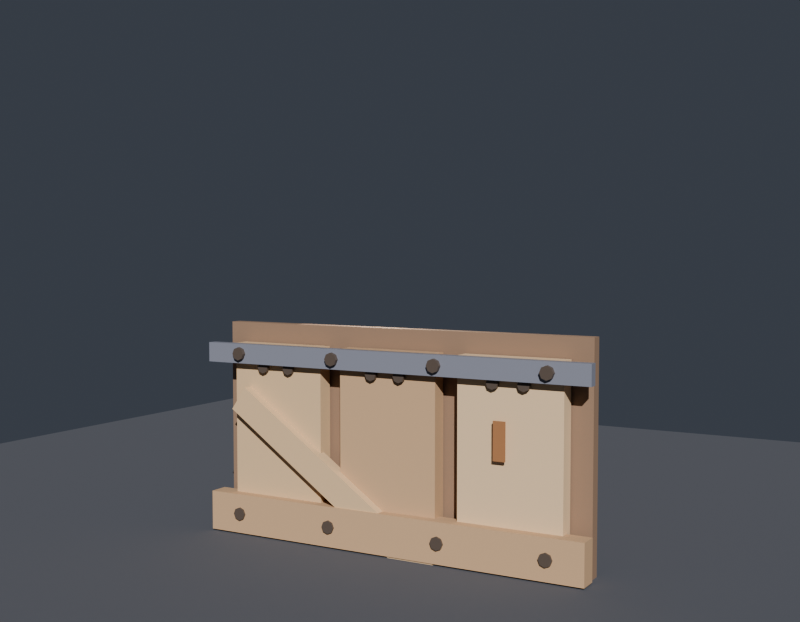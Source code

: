 # Source: reinf-wall.blend  (saved by Blender 5.1.30; exported with 4.5.12 LTS)
import bpy
from mathutils import Matrix  # noqa: F401  (used for matrix-valued properties, if any)

bpy.ops.wm.read_factory_settings(use_empty=True)
scene = bpy.context.scene
scene.name = 'Scene'

# ---- collections
col_collection = bpy.data.collections.new('Collection'); scene.collection.children.link(col_collection)

# ---- materials (node trees are filled in below, after node groups)
mat_floor = bpy.data.materials.new('Floor')
mat_wallbacking = bpy.data.materials.new('WallBacking')
mat_planka = bpy.data.materials.new('PlankA')
mat_nailhead = bpy.data.materials.new('NailHead')
mat_plankb = bpy.data.materials.new('PlankB')
mat_plankc = bpy.data.materials.new('PlankC')
mat_metal = bpy.data.materials.new('Metal')
mat_clawmark = bpy.data.materials.new('ClawMark')
mat_rust = bpy.data.materials.new('Rust')

# ---- material node trees
mat_floor.use_nodes = True; mat_floor.node_tree.nodes.clear()
_N = mat_floor.node_tree.nodes; _L = mat_floor.node_tree.links
n0 = _N.new('ShaderNodeBsdfPrincipled'); n0.name = 'Principled BSDF'; n0.location = (-200, 100)
n0.inputs[0].default_value = (0.12, 0.12, 0.13, 1.0)
n0.inputs[2].default_value = 0.95
n1 = _N.new('ShaderNodeOutputMaterial'); n1.name = 'Material Output'; n1.location = (200, 100)
_L.new(n0.outputs[0], n1.inputs[0])
n1.is_active_output = True
mat_wallbacking.use_nodes = True; mat_wallbacking.node_tree.nodes.clear()
_N = mat_wallbacking.node_tree.nodes; _L = mat_wallbacking.node_tree.links
n0 = _N.new('ShaderNodeBsdfPrincipled'); n0.name = 'Principled BSDF'; n0.location = (-200, 100)
n0.inputs[0].default_value = (0.31, 0.2, 0.13, 1.0)
n0.inputs[2].default_value = 0.85
n1 = _N.new('ShaderNodeOutputMaterial'); n1.name = 'Material Output'; n1.location = (200, 100)
_L.new(n0.outputs[0], n1.inputs[0])
n1.is_active_output = True
mat_planka.use_nodes = True; mat_planka.node_tree.nodes.clear()
_N = mat_planka.node_tree.nodes; _L = mat_planka.node_tree.links
n0 = _N.new('ShaderNodeBsdfPrincipled'); n0.name = 'Principled BSDF'; n0.location = (-200, 100)
n0.inputs[0].default_value = (0.66, 0.46, 0.27, 1.0)
n0.inputs[2].default_value = 0.85
n1 = _N.new('ShaderNodeOutputMaterial'); n1.name = 'Material Output'; n1.location = (200, 100)
_L.new(n0.outputs[0], n1.inputs[0])
n1.is_active_output = True
mat_nailhead.use_nodes = True; mat_nailhead.node_tree.nodes.clear()
_N = mat_nailhead.node_tree.nodes; _L = mat_nailhead.node_tree.links
n0 = _N.new('ShaderNodeBsdfPrincipled'); n0.name = 'Principled BSDF'; n0.location = (-200, 100)
n0.inputs[0].default_value = (0.12, 0.09, 0.07, 1.0)
n0.inputs[2].default_value = 0.45
n1 = _N.new('ShaderNodeOutputMaterial'); n1.name = 'Material Output'; n1.location = (200, 100)
_L.new(n0.outputs[0], n1.inputs[0])
n1.is_active_output = True
mat_plankb.use_nodes = True; mat_plankb.node_tree.nodes.clear()
_N = mat_plankb.node_tree.nodes; _L = mat_plankb.node_tree.links
n0 = _N.new('ShaderNodeBsdfPrincipled'); n0.name = 'Principled BSDF'; n0.location = (-200, 100)
n0.inputs[0].default_value = (0.55, 0.36, 0.21, 1.0)
n0.inputs[2].default_value = 0.85
n1 = _N.new('ShaderNodeOutputMaterial'); n1.name = 'Material Output'; n1.location = (200, 100)
_L.new(n0.outputs[0], n1.inputs[0])
n1.is_active_output = True
mat_plankc.use_nodes = True; mat_plankc.node_tree.nodes.clear()
_N = mat_plankc.node_tree.nodes; _L = mat_plankc.node_tree.links
n0 = _N.new('ShaderNodeBsdfPrincipled'); n0.name = 'Principled BSDF'; n0.location = (-200, 100)
n0.inputs[0].default_value = (0.72, 0.52, 0.32, 1.0)
n0.inputs[2].default_value = 0.85
n1 = _N.new('ShaderNodeOutputMaterial'); n1.name = 'Material Output'; n1.location = (200, 100)
_L.new(n0.outputs[0], n1.inputs[0])
n1.is_active_output = True
mat_metal.use_nodes = True; mat_metal.node_tree.nodes.clear()
_N = mat_metal.node_tree.nodes; _L = mat_metal.node_tree.links
n0 = _N.new('ShaderNodeBsdfPrincipled'); n0.name = 'Principled BSDF'; n0.location = (-200, 100)
n0.inputs[0].default_value = (0.24, 0.24, 0.27, 1.0)
n0.inputs[2].default_value = 0.55
n1 = _N.new('ShaderNodeOutputMaterial'); n1.name = 'Material Output'; n1.location = (200, 100)
_L.new(n0.outputs[0], n1.inputs[0])
n1.is_active_output = True
mat_clawmark.use_nodes = True; mat_clawmark.node_tree.nodes.clear()
_N = mat_clawmark.node_tree.nodes; _L = mat_clawmark.node_tree.links
n0 = _N.new('ShaderNodeBsdfPrincipled'); n0.name = 'Principled BSDF'; n0.location = (-200, 100)
n0.inputs[0].default_value = (0.16, 0.08, 0.05, 1.0)
n0.inputs[2].default_value = 0.95
n1 = _N.new('ShaderNodeOutputMaterial'); n1.name = 'Material Output'; n1.location = (200, 100)
_L.new(n0.outputs[0], n1.inputs[0])
n1.is_active_output = True
mat_rust.use_nodes = True; mat_rust.node_tree.nodes.clear()
_N = mat_rust.node_tree.nodes; _L = mat_rust.node_tree.links
n0 = _N.new('ShaderNodeBsdfPrincipled'); n0.name = 'Principled BSDF'; n0.location = (-200, 100)
n0.inputs[0].default_value = (0.38, 0.18, 0.08, 1.0)
n0.inputs[2].default_value = 0.95
n1 = _N.new('ShaderNodeOutputMaterial'); n1.name = 'Material Output'; n1.location = (200, 100)
_L.new(n0.outputs[0], n1.inputs[0])
n1.is_active_output = True

# ---- world
world_world = bpy.data.worlds.new('World'); scene.world = world_world
world_world.use_nodes = True; world_world.node_tree.nodes.clear()
_N = world_world.node_tree.nodes; _L = world_world.node_tree.links
n0 = _N.new('ShaderNodeOutputWorld'); n0.name = 'World Output'; n0.location = (200, 100)
n1 = _N.new('ShaderNodeBackground'); n1.name = 'Background'; n1.location = (-200, 100)
n1.inputs[0].default_value = (0.07, 0.08, 0.1, 1.0)
n1.inputs[1].default_value = 0.8
_L.new(n1.outputs[0], n0.inputs[0])
n0.is_active_output = True
world_world.color = (0.05088, 0.05088, 0.05088)
world_world.sun_shadow_jitter_overblur = 0.0

# ---- cameras
cam_camera_002 = bpy.data.cameras.new('Camera.002')

# ---- lights
light_sun_001 = bpy.data.lights.new('Sun.001', 'SUN')
light_sun_001.color = (0.92, 0.95, 1.0)
light_sun_001.energy = 4.0
light_spot = bpy.data.lights.new('Spot', 'SPOT')
light_spot.color = (1.0, 0.75, 0.55)
light_spot.energy = 800.0
light_spot.spot_size = 1.047

# ---- meshes
me_plane = bpy.data.meshes.new('Plane')
me_plane.from_pydata([(-10.0, -10.0, 0.0), (10.0, -10.0, 0.0), (-10.0, 10.0, 0.0), (10.0, 10.0, 0.0)], [], [(0, 1, 3, 2)])
_uv = me_plane.uv_layers.new(name='UVMap')
_uv.uv.foreach_set('vector', [0.0, 0.0, 1.0, 0.0, 1.0, 1.0, 0.0, 1.0])
me_plane.materials.append(mat_floor)
me_plane.update()
me_cube_309 = bpy.data.meshes.new('Cube.309')
me_cube_309.from_pydata([(-0.5, -0.5, -0.5), (-0.5, -0.5, 0.5), (-0.5, 0.5, -0.5), (-0.5, 0.5, 0.5), (0.5, -0.5, -0.5), (0.5, -0.5, 0.5), (0.5, 0.5, -0.5), (0.5, 0.5, 0.5), (-0.4495, -2.127, -0.5), (-0.4495, -2.127, 0.4538), (-0.4492, -0.7386, -0.5), (-0.4492, -0.7386, 0.4538), (-0.1883, -2.194, -0.5), (-0.1883, -2.194, 0.4538), (-0.188, -0.8055, -0.5), (-0.188, -0.8055, 0.4538), (-0.3573, -2.216, -0.3862), (-0.3573, -2.55, -0.3862), (-0.3466, -2.216, -0.3902), (-0.3466, -2.55, -0.3902), (-0.3423, -2.216, -0.4), (-0.3423, -2.55, -0.4), (-0.3466, -2.216, -0.4098), (-0.3466, -2.55, -0.4098), (-0.3573, -2.216, -0.4138), (-0.3573, -2.55, -0.4138), (-0.3679, -2.216, -0.4098), (-0.3679, -2.55, -0.4098), (-0.3723, -2.216, -0.4), (-0.3723, -2.55, -0.4), (-0.3679, -2.216, -0.3902), (-0.3679, -2.55, -0.3902), (-0.3573, -2.216, 0.01385), (-0.3573, -2.55, 0.01385), (-0.3466, -2.216, 0.009791), (-0.3466, -2.55, 0.009791), (-0.3423, -2.216, 2.017e-10), (-0.3423, -2.55, -2.017e-10), (-0.3466, -2.216, -0.009791), (-0.3466, -2.55, -0.009791), (-0.3573, -2.216, -0.01385), (-0.3573, -2.55, -0.01385), (-0.3679, -2.216, -0.009791), (-0.3679, -2.55, -0.009791), (-0.3723, -2.216, 2.017e-10), (-0.3723, -2.55, -2.017e-10), (-0.3679, -2.216, 0.009791), (-0.3679, -2.55, 0.009791), (-0.3573, -2.216, 0.4138), (-0.3573, -2.55, 0.4138), (-0.3466, -2.216, 0.4098), (-0.3466, -2.55, 0.4098), (-0.3423, -2.216, 0.4), (-0.3423, -2.55, 0.4), (-0.3466, -2.216, 0.3902), (-0.3466, -2.55, 0.3902), (-0.3573, -2.216, 0.3862), (-0.3573, -2.55, 0.3862), (-0.3679, -2.216, 0.3902), (-0.3679, -2.55, 0.3902), (-0.3723, -2.216, 0.4), (-0.3723, -2.55, 0.4), (-0.3679, -2.216, 0.4098), (-0.3679, -2.55, 0.4098), (-0.2803, -2.216, -0.3862), (-0.2803, -2.55, -0.3862), (-0.2696, -2.216, -0.3902), (-0.2696, -2.55, -0.3902), (-0.2653, -2.216, -0.4), (-0.2653, -2.55, -0.4), (-0.2696, -2.216, -0.4098), (-0.2696, -2.55, -0.4098), (-0.2803, -2.216, -0.4138), (-0.2803, -2.55, -0.4138), (-0.2909, -2.216, -0.4098), (-0.2909, -2.55, -0.4098), (-0.2952, -2.216, -0.4), (-0.2952, -2.55, -0.4), (-0.2909, -2.216, -0.3902), (-0.2909, -2.55, -0.3902), (-0.2803, -2.216, 0.01385), (-0.2803, -2.55, 0.01385), (-0.2696, -2.216, 0.009791), (-0.2696, -2.55, 0.009791), (-0.2653, -2.216, 2.017e-10), (-0.2653, -2.55, -2.017e-10), (-0.2696, -2.216, -0.009791), (-0.2696, -2.55, -0.009791), (-0.2803, -2.216, -0.01385), (-0.2803, -2.55, -0.01385), (-0.2909, -2.216, -0.009791), (-0.2909, -2.55, -0.009791), (-0.2952, -2.216, 2.017e-10), (-0.2952, -2.55, -2.017e-10), (-0.2909, -2.216, 0.009791), (-0.2909, -2.55, 0.009791), (-0.2803, -2.216, 0.4138), (-0.2803, -2.55, 0.4138), (-0.2696, -2.216, 0.4098), (-0.2696, -2.55, 0.4098), (-0.2653, -2.216, 0.4), (-0.2653, -2.55, 0.4), (-0.2696, -2.216, 0.3902), (-0.2696, -2.55, 0.3902), (-0.2803, -2.216, 0.3862), (-0.2803, -2.55, 0.3862), (-0.2909, -2.216, 0.3902), (-0.2909, -2.55, 0.3902), (-0.2952, -2.216, 0.4), (-0.2952, -2.55, 0.4), (-0.2909, -2.216, 0.4098), (-0.2909, -2.55, 0.4098), (-0.1305, -2.207, -0.5), (-0.1305, -2.207, 0.4538), (-0.1308, -0.8181, -0.5), (-0.1308, -0.8181, 0.4538), (0.1308, -2.15, -0.5), (0.1308, -2.15, 0.4538), (0.1305, -0.7608, -0.5), (0.1305, -0.7608, 0.4538), (-0.0385, -2.234, -0.3862), (-0.0385, -2.567, -0.3862), (-0.02789, -2.234, -0.3902), (-0.02789, -2.567, -0.3902), (-0.0235, -2.234, -0.4), (-0.0235, -2.567, -0.4), (-0.02789, -2.234, -0.4098), (-0.02789, -2.567, -0.4098), (-0.0385, -2.234, -0.4138), (-0.0385, -2.567, -0.4138), (-0.04911, -2.234, -0.4098), (-0.04911, -2.567, -0.4098), (-0.0535, -2.234, -0.4), (-0.0535, -2.567, -0.4), (-0.04911, -2.234, -0.3902), (-0.04911, -2.567, -0.3902), (-0.0385, -2.234, 0.01385), (-0.0385, -2.567, 0.01385), (-0.02789, -2.234, 0.009791), (-0.02789, -2.567, 0.009791), (-0.0235, -2.234, 2.017e-10), (-0.0235, -2.567, -2.017e-10), (-0.02789, -2.234, -0.009791), (-0.02789, -2.567, -0.009791), (-0.0385, -2.234, -0.01385), (-0.0385, -2.567, -0.01385), (-0.04911, -2.234, -0.009791), (-0.04911, -2.567, -0.009791), (-0.0535, -2.234, 2.017e-10), (-0.0535, -2.567, -2.017e-10), (-0.04911, -2.234, 0.009791), (-0.04911, -2.567, 0.009791), (-0.0385, -2.234, 0.4138), (-0.0385, -2.567, 0.4138), (-0.02789, -2.234, 0.4098), (-0.02789, -2.567, 0.4098), (-0.0235, -2.234, 0.4), (-0.0235, -2.567, 0.4), (-0.02789, -2.234, 0.3902), (-0.02789, -2.567, 0.3902), (-0.0385, -2.234, 0.3862), (-0.0385, -2.567, 0.3862), (-0.04911, -2.234, 0.3902), (-0.04911, -2.567, 0.3902), (-0.0535, -2.234, 0.4), (-0.0535, -2.567, 0.4), (-0.04911, -2.234, 0.4098), (-0.04911, -2.567, 0.4098), (0.0385, -2.234, -0.3862), (0.0385, -2.567, -0.3862), (0.04911, -2.234, -0.3902), (0.04911, -2.567, -0.3902), (0.0535, -2.234, -0.4), (0.0535, -2.567, -0.4), (0.04911, -2.234, -0.4098), (0.04911, -2.567, -0.4098), (0.0385, -2.234, -0.4138), (0.0385, -2.567, -0.4138), (0.02789, -2.234, -0.4098), (0.02789, -2.567, -0.4098), (0.0235, -2.234, -0.4), (0.0235, -2.567, -0.4), (0.02789, -2.234, -0.3902), (0.02789, -2.567, -0.3902), (0.0385, -2.234, 0.01385), (0.0385, -2.567, 0.01385), (0.04911, -2.234, 0.009791), (0.04911, -2.567, 0.009791), (0.0535, -2.234, 2.017e-10), (0.0535, -2.567, -2.017e-10), (0.04911, -2.234, -0.009791), (0.04911, -2.567, -0.009791), (0.0385, -2.234, -0.01385), (0.0385, -2.567, -0.01385), (0.02789, -2.234, -0.009791), (0.02789, -2.567, -0.009791), (0.0235, -2.234, 2.017e-10), (0.0235, -2.567, -2.017e-10), (0.02789, -2.234, 0.009791), (0.02789, -2.567, 0.009791), (0.0385, -2.234, 0.4138), (0.0385, -2.567, 0.4138), (0.04911, -2.234, 0.4098), (0.04911, -2.567, 0.4098), (0.0535, -2.234, 0.4), (0.0535, -2.567, 0.4), (0.04911, -2.234, 0.3902), (0.04911, -2.567, 0.3902), (0.0385, -2.234, 0.3862), (0.0385, -2.567, 0.3862), (0.02789, -2.234, 0.3902), (0.02789, -2.567, 0.3902), (0.0235, -2.234, 0.4), (0.0235, -2.567, 0.4), (0.02789, -2.234, 0.4098), (0.02789, -2.567, 0.4098), (0.1882, -2.12, -0.5), (0.1882, -2.12, 0.4538), (0.1881, -0.7311, -0.5), (0.1881, -0.7311, 0.4538), (0.4494, -2.106, -0.5), (0.4494, -2.106, 0.4538), (0.4493, -0.7175, -0.5), (0.4493, -0.7175, 0.4538), (0.2803, -2.169, -0.3862), (0.2803, -2.502, -0.3862), (0.2909, -2.169, -0.3902), (0.2909, -2.502, -0.3902), (0.2952, -2.169, -0.4), (0.2952, -2.502, -0.4), (0.2909, -2.169, -0.4098), (0.2909, -2.502, -0.4098), (0.2803, -2.169, -0.4138), (0.2803, -2.502, -0.4138), (0.2696, -2.169, -0.4098), (0.2696, -2.502, -0.4098), (0.2653, -2.169, -0.4), (0.2653, -2.502, -0.4), (0.2696, -2.169, -0.3902), (0.2696, -2.502, -0.3902), (0.2803, -2.169, 0.01385), (0.2803, -2.502, 0.01385), (0.2909, -2.169, 0.009791), (0.2909, -2.502, 0.009791), (0.2952, -2.169, 2.017e-10), (0.2952, -2.502, -2.017e-10), (0.2909, -2.169, -0.009791), (0.2909, -2.502, -0.009791), (0.2803, -2.169, -0.01385), (0.2803, -2.502, -0.01385), (0.2696, -2.169, -0.009791), (0.2696, -2.502, -0.009791), (0.2653, -2.169, 2.017e-10), (0.2653, -2.502, -2.017e-10), (0.2696, -2.169, 0.009791), (0.2696, -2.502, 0.009791), (0.2803, -2.169, 0.4138), (0.2803, -2.502, 0.4138), (0.2909, -2.169, 0.4098), (0.2909, -2.502, 0.4098), (0.2952, -2.169, 0.4), (0.2952, -2.502, 0.4), (0.2909, -2.169, 0.3902), (0.2909, -2.502, 0.3902), (0.2803, -2.169, 0.3862), (0.2803, -2.502, 0.3862), (0.2696, -2.169, 0.3902), (0.2696, -2.502, 0.3902), (0.2653, -2.169, 0.4), (0.2653, -2.502, 0.4), (0.2696, -2.169, 0.4098), (0.2696, -2.502, 0.4098), (0.3573, -2.169, -0.3862), (0.3573, -2.502, -0.3862), (0.3679, -2.169, -0.3902), (0.3679, -2.502, -0.3902), (0.3723, -2.169, -0.4), (0.3723, -2.502, -0.4), (0.3679, -2.169, -0.4098), (0.3679, -2.502, -0.4098), (0.3573, -2.169, -0.4138), (0.3573, -2.502, -0.4138), (0.3466, -2.169, -0.4098), (0.3466, -2.502, -0.4098), (0.3423, -2.169, -0.4), (0.3423, -2.502, -0.4), (0.3466, -2.169, -0.3902), (0.3466, -2.502, -0.3902), (0.3573, -2.169, 0.01385), (0.3573, -2.502, 0.01385), (0.3679, -2.169, 0.009791), (0.3679, -2.502, 0.009791), (0.3723, -2.169, 2.017e-10), (0.3723, -2.502, -2.017e-10), (0.3679, -2.169, -0.009791), (0.3679, -2.502, -0.009791), (0.3573, -2.169, -0.01385), (0.3573, -2.502, -0.01385), (0.3466, -2.169, -0.009791), (0.3466, -2.502, -0.009791), (0.3423, -2.169, 2.017e-10), (0.3423, -2.502, -2.017e-10), (0.3466, -2.169, 0.009791), (0.3466, -2.502, 0.009791), (0.3573, -2.169, 0.4138), (0.3573, -2.502, 0.4138), (0.3679, -2.169, 0.4098), (0.3679, -2.502, 0.4098), (0.3723, -2.169, 0.4), (0.3723, -2.502, 0.4), (0.3679, -2.169, 0.3902), (0.3679, -2.502, 0.3902), (0.3573, -2.169, 0.3862), (0.3573, -2.502, 0.3862), (0.3466, -2.169, 0.3902), (0.3466, -2.502, 0.3902), (0.3423, -2.169, 0.4), (0.3423, -2.502, 0.4), (0.3466, -2.169, 0.4098), (0.3466, -2.502, 0.4098), (-0.51, -3.056, 0.003846), (-0.51, -3.056, 0.09615), (-0.51, -1.389, 0.003846), (-0.51, -1.389, 0.09615), (0.51, -3.056, 0.003846), (0.51, -3.056, 0.09615), (0.51, -1.389, 0.003846), (0.51, -1.389, 0.09615), (-0.42, -2.889, 0.06538), (-0.42, -3.222, 0.06538), (-0.4082, -2.889, 0.06088), (-0.4082, -3.222, 0.06088), (-0.4033, -2.889, 0.05), (-0.4033, -3.222, 0.05), (-0.4082, -2.889, 0.03912), (-0.4082, -3.222, 0.03912), (-0.42, -2.889, 0.03462), (-0.42, -3.222, 0.03462), (-0.4318, -2.889, 0.03912), (-0.4318, -3.222, 0.03912), (-0.4367, -2.889, 0.05), (-0.4367, -3.222, 0.05), (-0.4318, -2.889, 0.06088), (-0.4318, -3.222, 0.06088), (-0.15, -2.889, 0.06538), (-0.15, -3.222, 0.06538), (-0.1382, -2.889, 0.06088), (-0.1382, -3.222, 0.06088), (-0.1333, -2.889, 0.05), (-0.1333, -3.222, 0.05), (-0.1382, -2.889, 0.03912), (-0.1382, -3.222, 0.03912), (-0.15, -2.889, 0.03462), (-0.15, -3.222, 0.03462), (-0.1618, -2.889, 0.03912), (-0.1618, -3.222, 0.03912), (-0.1667, -2.889, 0.05), (-0.1667, -3.222, 0.05), (-0.1618, -2.889, 0.06088), (-0.1618, -3.222, 0.06088), (0.15, -2.889, 0.06538), (0.15, -3.222, 0.06538), (0.1618, -2.889, 0.06088), (0.1618, -3.222, 0.06088), (0.1667, -2.889, 0.05), (0.1667, -3.222, 0.05), (0.1618, -2.889, 0.03912), (0.1618, -3.222, 0.03912), (0.15, -2.889, 0.03462), (0.15, -3.222, 0.03462), (0.1382, -2.889, 0.03912), (0.1382, -3.222, 0.03912), (0.1333, -2.889, 0.05), (0.1333, -3.222, 0.05), (0.1382, -2.889, 0.06088), (0.1382, -3.222, 0.06088), (0.42, -2.889, 0.06538), (0.42, -3.222, 0.06538), (0.4318, -2.889, 0.06088), (0.4318, -3.222, 0.06088), (0.4367, -2.889, 0.05), (0.4367, -3.222, 0.05), (0.4318, -2.889, 0.03912), (0.4318, -3.222, 0.03912), (0.42, -2.889, 0.03462), (0.42, -3.222, 0.03462), (0.4082, -2.889, 0.03912), (0.4082, -3.222, 0.03912), (0.4033, -2.889, 0.05), (0.4033, -3.222, 0.05), (0.4082, -2.889, 0.06088), (0.4082, -3.222, 0.06088), (-0.4451, -2.944, 0.2985), (-0.4049, -2.944, 0.3515), (-0.4451, -1.722, 0.2985), (-0.4049, -1.722, 0.3515), (0.4049, -2.944, -0.2515), (0.4451, -2.944, -0.1985), (0.4049, -1.722, -0.2515), (0.4451, -1.722, -0.1985), (-0.52, -2.889, -0.4538), (-0.52, -2.889, -0.4077), (-0.52, -2.111, -0.4538), (-0.52, -2.111, -0.4077), (0.52, -2.889, -0.4538), (0.52, -2.889, -0.4077), (0.52, -2.111, -0.4538), (0.52, -2.111, -0.4077), (-0.42, -2.889, -0.4154), (-0.42, -3.222, -0.4154), (-0.4082, -2.889, -0.4199), (-0.4082, -3.222, -0.4199), (-0.4033, -2.889, -0.4308), (-0.4033, -3.222, -0.4308), (-0.4082, -2.889, -0.4416), (-0.4082, -3.222, -0.4416), (-0.42, -2.889, -0.4462), (-0.42, -3.222, -0.4462), (-0.4318, -2.889, -0.4416), (-0.4318, -3.222, -0.4416), (-0.4367, -2.889, -0.4308), (-0.4367, -3.222, -0.4308), (-0.4318, -2.889, -0.4199), (-0.4318, -3.222, -0.4199), (-0.14, -2.889, -0.4154), (-0.14, -3.222, -0.4154), (-0.1282, -2.889, -0.4199), (-0.1282, -3.222, -0.4199), (-0.1233, -2.889, -0.4308), (-0.1233, -3.222, -0.4308), (-0.1282, -2.889, -0.4416), (-0.1282, -3.222, -0.4416), (-0.14, -2.889, -0.4462), (-0.14, -3.222, -0.4462), (-0.1518, -2.889, -0.4416), (-0.1518, -3.222, -0.4416), (-0.1567, -2.889, -0.4308), (-0.1567, -3.222, -0.4308), (-0.1518, -2.889, -0.4199), (-0.1518, -3.222, -0.4199), (0.14, -2.889, -0.4154), (0.14, -3.222, -0.4154), (0.1518, -2.889, -0.4199), (0.1518, -3.222, -0.4199), (0.1567, -2.889, -0.4308), (0.1567, -3.222, -0.4308), (0.1518, -2.889, -0.4416), (0.1518, -3.222, -0.4416), (0.14, -2.889, -0.4462), (0.14, -3.222, -0.4462), (0.1282, -2.889, -0.4416), (0.1282, -3.222, -0.4416), (0.1233, -2.889, -0.4308), (0.1233, -3.222, -0.4308), (0.1282, -2.889, -0.4199), (0.1282, -3.222, -0.4199), (0.42, -2.889, -0.4154), (0.42, -3.222, -0.4154), (0.4318, -2.889, -0.4199), (0.4318, -3.222, -0.4199), (0.4367, -2.889, -0.4308), (0.4367, -3.222, -0.4308), (0.4318, -2.889, -0.4416), (0.4318, -3.222, -0.4416), (0.42, -2.889, -0.4462), (0.42, -3.222, -0.4462), (0.4082, -2.889, -0.4416), (0.4082, -3.222, -0.4416), (0.4033, -2.889, -0.4308), (0.4033, -3.222, -0.4308), (0.4082, -2.889, -0.4199), (0.4082, -3.222, -0.4199), (-0.52, -2.889, 0.4077), (-0.52, -2.889, 0.4538), (-0.52, -2.111, 0.4077), (-0.52, -2.111, 0.4538), (0.52, -2.889, 0.4077), (0.52, -2.889, 0.4538), (0.52, -2.111, 0.4077), (0.52, -2.111, 0.4538), (-0.42, -2.889, 0.4462), (-0.42, -3.222, 0.4462), (-0.4082, -2.889, 0.4416), (-0.4082, -3.222, 0.4416), (-0.4033, -2.889, 0.4308), (-0.4033, -3.222, 0.4308), (-0.4082, -2.889, 0.4199), (-0.4082, -3.222, 0.4199), (-0.42, -2.889, 0.4154), (-0.42, -3.222, 0.4154), (-0.4318, -2.889, 0.4199), (-0.4318, -3.222, 0.4199), (-0.4367, -2.889, 0.4308), (-0.4367, -3.222, 0.4308), (-0.4318, -2.889, 0.4416), (-0.4318, -3.222, 0.4416), (-0.14, -2.889, 0.4462), (-0.14, -3.222, 0.4462), (-0.1282, -2.889, 0.4416), (-0.1282, -3.222, 0.4416), (-0.1233, -2.889, 0.4308), (-0.1233, -3.222, 0.4308), (-0.1282, -2.889, 0.4199), (-0.1282, -3.222, 0.4199), (-0.14, -2.889, 0.4154), (-0.14, -3.222, 0.4154), (-0.1518, -2.889, 0.4199), (-0.1518, -3.222, 0.4199), (-0.1567, -2.889, 0.4308), (-0.1567, -3.222, 0.4308), (-0.1518, -2.889, 0.4416), (-0.1518, -3.222, 0.4416), (0.14, -2.889, 0.4462), (0.14, -3.222, 0.4462), (0.1518, -2.889, 0.4416), (0.1518, -3.222, 0.4416), (0.1567, -2.889, 0.4308), (0.1567, -3.222, 0.4308), (0.1518, -2.889, 0.4199), (0.1518, -3.222, 0.4199), (0.14, -2.889, 0.4154), (0.14, -3.222, 0.4154), (0.1282, -2.889, 0.4199), (0.1282, -3.222, 0.4199), (0.1233, -2.889, 0.4308), (0.1233, -3.222, 0.4308), (0.1282, -2.889, 0.4416), (0.1282, -3.222, 0.4416), (0.42, -2.889, 0.4462), (0.42, -3.222, 0.4462), (0.4318, -2.889, 0.4416), (0.4318, -3.222, 0.4416), (0.4367, -2.889, 0.4308), (0.4367, -3.222, 0.4308), (0.4318, -2.889, 0.4199), (0.4318, -3.222, 0.4199), (0.42, -2.889, 0.4154), (0.42, -3.222, 0.4154), (0.4082, -2.889, 0.4199), (0.4082, -3.222, 0.4199), (0.4033, -2.889, 0.4308), (0.4033, -3.222, 0.4308), (0.4082, -2.889, 0.4416), (0.4082, -3.222, 0.4416), (-0.2113, -2.416, -0.2528), (-0.1954, -2.303, -0.1461), (-0.2127, -2.198, -0.2528), (-0.1968, -2.086, -0.1461), (-0.2032, -2.359, -0.2539), (-0.1873, -2.246, -0.1472), (-0.2046, -2.141, -0.2539), (-0.1887, -2.029, -0.1472), (-0.1746, -2.416, -0.2528), (-0.1587, -2.303, -0.1461), (-0.176, -2.198, -0.2528), (-0.1601, -2.086, -0.1461), (-0.1665, -2.359, -0.2539), (-0.1507, -2.246, -0.1472), (-0.1679, -2.141, -0.2539), (-0.152, -2.029, -0.1472), (-0.138, -2.416, -0.2528), (-0.1221, -2.303, -0.1461), (-0.1393, -2.198, -0.2528), (-0.1235, -2.086, -0.1461), (-0.1299, -2.359, -0.2539), (-0.114, -2.246, -0.1472), (-0.1313, -2.141, -0.2539), (-0.1154, -2.029, -0.1472), (0.285, -2.611, 0.2377), (0.285, -2.611, 0.3223), (0.285, -2.5, 0.2377), (0.285, -2.5, 0.3223), (0.315, -2.611, 0.2377), (0.315, -2.611, 0.3223), (0.315, -2.5, 0.2377), (0.315, -2.5, 0.3223)], [], [(0, 1, 3, 2), (2, 3, 7, 6), (6, 7, 5, 4), (4, 5, 1, 0), (2, 6, 4, 0), (7, 3, 1, 5), (8, 9, 11, 10), (10, 11, 15, 14), (14, 15, 13, 12), (12, 13, 9, 8), (10, 14, 12, 8), (15, 11, 9, 13), (16, 17, 19, 18), (18, 19, 21, 20), (20, 21, 23, 22), (22, 23, 25, 24), (24, 25, 27, 26), (26, 27, 29, 28), (19, 17, 31, 29, 27, 25, 23, 21), (28, 29, 31, 30), (30, 31, 17, 16), (16, 18, 20, 22, 24, 26, 28, 30), (32, 33, 35, 34), (34, 35, 37, 36), (36, 37, 39, 38), (38, 39, 41, 40), (40, 41, 43, 42), (42, 43, 45, 44), (35, 33, 47, 45, 43, 41, 39, 37), (44, 45, 47, 46), (46, 47, 33, 32), (32, 34, 36, 38, 40, 42, 44, 46), (48, 49, 51, 50), (50, 51, 53, 52), (52, 53, 55, 54), (54, 55, 57, 56), (56, 57, 59, 58), (58, 59, 61, 60), (51, 49, 63, 61, 59, 57, 55, 53), (60, 61, 63, 62), (62, 63, 49, 48), (48, 50, 52, 54, 56, 58, 60, 62), (64, 65, 67, 66), (66, 67, 69, 68), (68, 69, 71, 70), (70, 71, 73, 72), (72, 73, 75, 74), (74, 75, 77, 76), (67, 65, 79, 77, 75, 73, 71, 69), (76, 77, 79, 78), (78, 79, 65, 64), (64, 66, 68, 70, 72, 74, 76, 78), (80, 81, 83, 82), (82, 83, 85, 84), (84, 85, 87, 86), (86, 87, 89, 88), (88, 89, 91, 90), (90, 91, 93, 92), (83, 81, 95, 93, 91, 89, 87, 85), (92, 93, 95, 94), (94, 95, 81, 80), (80, 82, 84, 86, 88, 90, 92, 94), (96, 97, 99, 98), (98, 99, 101, 100), (100, 101, 103, 102), (102, 103, 105, 104), (104, 105, 107, 106), (106, 107, 109, 108), (99, 97, 111, 109, 107, 105, 103, 101), (108, 109, 111, 110), (110, 111, 97, 96), (96, 98, 100, 102, 104, 106, 108, 110), (112, 113, 115, 114), (114, 115, 119, 118), (118, 119, 117, 116), (116, 117, 113, 112), (114, 118, 116, 112), (119, 115, 113, 117), (120, 121, 123, 122), (122, 123, 125, 124), (124, 125, 127, 126), (126, 127, 129, 128), (128, 129, 131, 130), (130, 131, 133, 132), (123, 121, 135, 133, 131, 129, 127, 125), (132, 133, 135, 134), (134, 135, 121, 120), (120, 122, 124, 126, 128, 130, 132, 134), (136, 137, 139, 138), (138, 139, 141, 140), (140, 141, 143, 142), (142, 143, 145, 144), (144, 145, 147, 146), (146, 147, 149, 148), (139, 137, 151, 149, 147, 145, 143, 141), (148, 149, 151, 150), (150, 151, 137, 136), (136, 138, 140, 142, 144, 146, 148, 150), (152, 153, 155, 154), (154, 155, 157, 156), (156, 157, 159, 158), (158, 159, 161, 160), (160, 161, 163, 162), (162, 163, 165, 164), (155, 153, 167, 165, 163, 161, 159, 157), (164, 165, 167, 166), (166, 167, 153, 152), (152, 154, 156, 158, 160, 162, 164, 166), (168, 169, 171, 170), (170, 171, 173, 172), (172, 173, 175, 174), (174, 175, 177, 176), (176, 177, 179, 178), (178, 179, 181, 180), (171, 169, 183, 181, 179, 177, 175, 173), (180, 181, 183, 182), (182, 183, 169, 168), (168, 170, 172, 174, 176, 178, 180, 182), (184, 185, 187, 186), (186, 187, 189, 188), (188, 189, 191, 190), (190, 191, 193, 192), (192, 193, 195, 194), (194, 195, 197, 196), (187, 185, 199, 197, 195, 193, 191, 189), (196, 197, 199, 198), (198, 199, 185, 184), (184, 186, 188, 190, 192, 194, 196, 198), (200, 201, 203, 202), (202, 203, 205, 204), (204, 205, 207, 206), (206, 207, 209, 208), (208, 209, 211, 210), (210, 211, 213, 212), (203, 201, 215, 213, 211, 209, 207, 205), (212, 213, 215, 214), (214, 215, 201, 200), (200, 202, 204, 206, 208, 210, 212, 214), (216, 217, 219, 218), (218, 219, 223, 222), (222, 223, 221, 220), (220, 221, 217, 216), (218, 222, 220, 216), (223, 219, 217, 221), (224, 225, 227, 226), (226, 227, 229, 228), (228, 229, 231, 230), (230, 231, 233, 232), (232, 233, 235, 234), (234, 235, 237, 236), (227, 225, 239, 237, 235, 233, 231, 229), (236, 237, 239, 238), (238, 239, 225, 224), (224, 226, 228, 230, 232, 234, 236, 238), (240, 241, 243, 242), (242, 243, 245, 244), (244, 245, 247, 246), (246, 247, 249, 248), (248, 249, 251, 250), (250, 251, 253, 252), (243, 241, 255, 253, 251, 249, 247, 245), (252, 253, 255, 254), (254, 255, 241, 240), (240, 242, 244, 246, 248, 250, 252, 254), (256, 257, 259, 258), (258, 259, 261, 260), (260, 261, 263, 262), (262, 263, 265, 264), (264, 265, 267, 266), (266, 267, 269, 268), (259, 257, 271, 269, 267, 265, 263, 261), (268, 269, 271, 270), (270, 271, 257, 256), (256, 258, 260, 262, 264, 266, 268, 270), (272, 273, 275, 274), (274, 275, 277, 276), (276, 277, 279, 278), (278, 279, 281, 280), (280, 281, 283, 282), (282, 283, 285, 284), (275, 273, 287, 285, 283, 281, 279, 277), (284, 285, 287, 286), (286, 287, 273, 272), (272, 274, 276, 278, 280, 282, 284, 286), (288, 289, 291, 290), (290, 291, 293, 292), (292, 293, 295, 294), (294, 295, 297, 296), (296, 297, 299, 298), (298, 299, 301, 300), (291, 289, 303, 301, 299, 297, 295, 293), (300, 301, 303, 302), (302, 303, 289, 288), (288, 290, 292, 294, 296, 298, 300, 302), (304, 305, 307, 306), (306, 307, 309, 308), (308, 309, 311, 310), (310, 311, 313, 312), (312, 313, 315, 314), (314, 315, 317, 316), (307, 305, 319, 317, 315, 313, 311, 309), (316, 317, 319, 318), (318, 319, 305, 304), (304, 306, 308, 310, 312, 314, 316, 318), (320, 321, 323, 322), (322, 323, 327, 326), (326, 327, 325, 324), (324, 325, 321, 320), (322, 326, 324, 320), (327, 323, 321, 325), (328, 329, 331, 330), (330, 331, 333, 332), (332, 333, 335, 334), (334, 335, 337, 336), (336, 337, 339, 338), (338, 339, 341, 340), (331, 329, 343, 341, 339, 337, 335, 333), (340, 341, 343, 342), (342, 343, 329, 328), (328, 330, 332, 334, 336, 338, 340, 342), (344, 345, 347, 346), (346, 347, 349, 348), (348, 349, 351, 350), (350, 351, 353, 352), (352, 353, 355, 354), (354, 355, 357, 356), (347, 345, 359, 357, 355, 353, 351, 349), (356, 357, 359, 358), (358, 359, 345, 344), (344, 346, 348, 350, 352, 354, 356, 358), (360, 361, 363, 362), (362, 363, 365, 364), (364, 365, 367, 366), (366, 367, 369, 368), (368, 369, 371, 370), (370, 371, 373, 372), (363, 361, 375, 373, 371, 369, 367, 365), (372, 373, 375, 374), (374, 375, 361, 360), (360, 362, 364, 366, 368, 370, 372, 374), (376, 377, 379, 378), (378, 379, 381, 380), (380, 381, 383, 382), (382, 383, 385, 384), (384, 385, 387, 386), (386, 387, 389, 388), (379, 377, 391, 389, 387, 385, 383, 381), (388, 389, 391, 390), (390, 391, 377, 376), (376, 378, 380, 382, 384, 386, 388, 390), (392, 393, 395, 394), (394, 395, 399, 398), (398, 399, 397, 396), (396, 397, 393, 392), (394, 398, 396, 392), (399, 395, 393, 397), (400, 401, 403, 402), (402, 403, 407, 406), (406, 407, 405, 404), (404, 405, 401, 400), (402, 406, 404, 400), (407, 403, 401, 405), (408, 409, 411, 410), (410, 411, 413, 412), (412, 413, 415, 414), (414, 415, 417, 416), (416, 417, 419, 418), (418, 419, 421, 420), (411, 409, 423, 421, 419, 417, 415, 413), (420, 421, 423, 422), (422, 423, 409, 408), (408, 410, 412, 414, 416, 418, 420, 422), (424, 425, 427, 426), (426, 427, 429, 428), (428, 429, 431, 430), (430, 431, 433, 432), (432, 433, 435, 434), (434, 435, 437, 436), (427, 425, 439, 437, 435, 433, 431, 429), (436, 437, 439, 438), (438, 439, 425, 424), (424, 426, 428, 430, 432, 434, 436, 438), (440, 441, 443, 442), (442, 443, 445, 444), (444, 445, 447, 446), (446, 447, 449, 448), (448, 449, 451, 450), (450, 451, 453, 452), (443, 441, 455, 453, 451, 449, 447, 445), (452, 453, 455, 454), (454, 455, 441, 440), (440, 442, 444, 446, 448, 450, 452, 454), (456, 457, 459, 458), (458, 459, 461, 460), (460, 461, 463, 462), (462, 463, 465, 464), (464, 465, 467, 466), (466, 467, 469, 468), (459, 457, 471, 469, 467, 465, 463, 461), (468, 469, 471, 470), (470, 471, 457, 456), (456, 458, 460, 462, 464, 466, 468, 470), (472, 473, 475, 474), (474, 475, 479, 478), (478, 479, 477, 476), (476, 477, 473, 472), (474, 478, 476, 472), (479, 475, 473, 477), (480, 481, 483, 482), (482, 483, 485, 484), (484, 485, 487, 486), (486, 487, 489, 488), (488, 489, 491, 490), (490, 491, 493, 492), (483, 481, 495, 493, 491, 489, 487, 485), (492, 493, 495, 494), (494, 495, 481, 480), (480, 482, 484, 486, 488, 490, 492, 494), (496, 497, 499, 498), (498, 499, 501, 500), (500, 501, 503, 502), (502, 503, 505, 504), (504, 505, 507, 506), (506, 507, 509, 508), (499, 497, 511, 509, 507, 505, 503, 501), (508, 509, 511, 510), (510, 511, 497, 496), (496, 498, 500, 502, 504, 506, 508, 510), (512, 513, 515, 514), (514, 515, 517, 516), (516, 517, 519, 518), (518, 519, 521, 520), (520, 521, 523, 522), (522, 523, 525, 524), (515, 513, 527, 525, 523, 521, 519, 517), (524, 525, 527, 526), (526, 527, 513, 512), (512, 514, 516, 518, 520, 522, 524, 526), (528, 529, 531, 530), (530, 531, 533, 532), (532, 533, 535, 534), (534, 535, 537, 536), (536, 537, 539, 538), (538, 539, 541, 540), (531, 529, 543, 541, 539, 537, 535, 533), (540, 541, 543, 542), (542, 543, 529, 528), (528, 530, 532, 534, 536, 538, 540, 542), (544, 545, 547, 546), (546, 547, 551, 550), (550, 551, 549, 548), (548, 549, 545, 544), (546, 550, 548, 544), (551, 547, 545, 549), (552, 553, 555, 554), (554, 555, 559, 558), (558, 559, 557, 556), (556, 557, 553, 552), (554, 558, 556, 552), (559, 555, 553, 557), (560, 561, 563, 562), (562, 563, 567, 566), (566, 567, 565, 564), (564, 565, 561, 560), (562, 566, 564, 560), (567, 563, 561, 565), (568, 569, 571, 570), (570, 571, 575, 574), (574, 575, 573, 572), (572, 573, 569, 568), (570, 574, 572, 568), (575, 571, 569, 573)])
me_cube_309.polygons.foreach_set('material_index', [0, 0, 0, 0, 0, 0, 1, 1, 1, 1, 1, 1, 2, 2, 2, 2, 2, 2, 2, 2, 2, 2, 2, 2, 2, 2, 2, 2, 2, 2, 2, 2, 2, 2, 2, 2, 2, 2, 2, 2, 2, 2, 2, 2, 2, 2, 2, 2, 2, 2, 2, 2, 2, 2, 2, 2, 2, 2, 2, 2, 2, 2, 2, 2, 2, 2, 2, 2, 2, 2, 2, 2, 3, 3, 3, 3, 3, 3, 2, 2, 2, 2, 2, 2, 2, 2, 2, 2, 2, 2, 2, 2, 2, 2, 2, 2, 2, 2, 2, 2, 2, 2, 2, 2, 2, 2, 2, 2, 2, 2, 2, 2, 2, 2, 2, 2, 2, 2, 2, 2, 2, 2, 2, 2, 2, 2, 2, 2, 2, 2, 2, 2, 2, 2, 2, 2, 2, 2, 4, 4, 4, 4, 4, 4, 2, 2, 2, 2, 2, 2, 2, 2, 2, 2, 2, 2, 2, 2, 2, 2, 2, 2, 2, 2, 2, 2, 2, 2, 2, 2, 2, 2, 2, 2, 2, 2, 2, 2, 2, 2, 2, 2, 2, 2, 2, 2, 2, 2, 2, 2, 2, 2, 2, 2, 2, 2, 2, 2, 2, 2, 2, 2, 2, 2, 3, 3, 3, 3, 3, 3, 2, 2, 2, 2, 2, 2, 2, 2, 2, 2, 2, 2, 2, 2, 2, 2, 2, 2, 2, 2, 2, 2, 2, 2, 2, 2, 2, 2, 2, 2, 2, 2, 2, 2, 2, 2, 2, 2, 2, 2, 1, 1, 1, 1, 1, 1, 5, 5, 5, 5, 5, 5, 2, 2, 2, 2, 2, 2, 2, 2, 2, 2, 2, 2, 2, 2, 2, 2, 2, 2, 2, 2, 2, 2, 2, 2, 2, 2, 2, 2, 2, 2, 2, 2, 2, 2, 2, 2, 2, 2, 2, 2, 5, 5, 5, 5, 5, 5, 2, 2, 2, 2, 2, 2, 2, 2, 2, 2, 2, 2, 2, 2, 2, 2, 2, 2, 2, 2, 2, 2, 2, 2, 2, 2, 2, 2, 2, 2, 2, 2, 2, 2, 2, 2, 2, 2, 2, 2, 6, 6, 6, 6, 6, 6, 6, 6, 6, 6, 6, 6, 6, 6, 6, 6, 6, 6, 7, 7, 7, 7, 7, 7])
_uv = me_cube_309.uv_layers.new(name='UVMap')
_uv.uv.foreach_set('vector', [0.375, 0.0, 0.625, 0.0, 0.625, 0.25, 0.375, 0.25, 0.375, 0.25, 0.625, 0.25, 0.625, 0.5, 0.375, 0.5, 0.375, 0.5, 0.625, 0.5, 0.625, 0.75, 0.375, 0.75, 0.375, 0.75, 0.625, 0.75, 0.625, 1.0, 0.375, 1.0, 0.125, 0.5, 0.375, 0.5, 0.375, 0.75, 0.125, 0.75, 0.625, 0.5, 0.875, 0.5, 0.875, 0.75, 0.625, 0.75, 0.375, 0.0, 0.625, 0.0, 0.625, 0.25, 0.375, 0.25, 0.375, 0.25, 0.625, 0.25, 0.625, 0.5, 0.375, 0.5, 0.375, 0.5, 0.625, 0.5, 0.625, 0.75, 0.375, 0.75, 0.375, 0.75, 0.625, 0.75, 0.625, 1.0, 0.375, 1.0, 0.125, 0.5, 0.375, 0.5, 0.375, 0.75, 0.125, 0.75, 0.625, 0.5, 0.875, 0.5, 0.875, 0.75, 0.625, 0.75, 1.0, 0.5, 1.0, 1.0, 0.875, 1.0, 0.875, 0.5, 0.875, 0.5, 0.875, 1.0, 0.75, 1.0, 0.75, 0.5, 0.75, 0.5, 0.75, 1.0, 0.625, 1.0, 0.625, 0.5, 0.625, 0.5, 0.625, 1.0, 0.5, 1.0, 0.5, 0.5, 0.5, 0.5, 0.5, 1.0, 0.375, 1.0, 0.375, 0.5, 0.375, 0.5, 0.375, 1.0, 0.25, 1.0, 0.25, 0.5, 0.4197, 0.4197, 0.25, 0.49, 0.08029, 0.4197, 0.01, 0.25, 0.08029, 0.08029, 0.25, 0.01, 0.4197, 0.08029, 0.49, 0.25, 0.25, 0.5, 0.25, 1.0, 0.125, 1.0, 0.125, 0.5, 0.125, 0.5, 0.125, 1.0, 0.0, 1.0, 0.0, 0.5, 0.75, 0.49, 0.9197, 0.4197, 0.99, 0.25, 0.9197, 0.08029, 0.75, 0.01, 0.5803, 0.08029, 0.51, 0.25, 0.5803, 0.4197, 1.0, 0.5, 1.0, 1.0, 0.875, 1.0, 0.875, 0.5, 0.875, 0.5, 0.875, 1.0, 0.75, 1.0, 0.75, 0.5, 0.75, 0.5, 0.75, 1.0, 0.625, 1.0, 0.625, 0.5, 0.625, 0.5, 0.625, 1.0, 0.5, 1.0, 0.5, 0.5, 0.5, 0.5, 0.5, 1.0, 0.375, 1.0, 0.375, 0.5, 0.375, 0.5, 0.375, 1.0, 0.25, 1.0, 0.25, 0.5, 0.4197, 0.4197, 0.25, 0.49, 0.08029, 0.4197, 0.01, 0.25, 0.08029, 0.08029, 0.25, 0.01, 0.4197, 0.08029, 0.49, 0.25, 0.25, 0.5, 0.25, 1.0, 0.125, 1.0, 0.125, 0.5, 0.125, 0.5, 0.125, 1.0, 0.0, 1.0, 0.0, 0.5, 0.75, 0.49, 0.9197, 0.4197, 0.99, 0.25, 0.9197, 0.08029, 0.75, 0.01, 0.5803, 0.08029, 0.51, 0.25, 0.5803, 0.4197, 1.0, 0.5, 1.0, 1.0, 0.875, 1.0, 0.875, 0.5, 0.875, 0.5, 0.875, 1.0, 0.75, 1.0, 0.75, 0.5, 0.75, 0.5, 0.75, 1.0, 0.625, 1.0, 0.625, 0.5, 0.625, 0.5, 0.625, 1.0, 0.5, 1.0, 0.5, 0.5, 0.5, 0.5, 0.5, 1.0, 0.375, 1.0, 0.375, 0.5, 0.375, 0.5, 0.375, 1.0, 0.25, 1.0, 0.25, 0.5, 0.4197, 0.4197, 0.25, 0.49, 0.08029, 0.4197, 0.01, 0.25, 0.08029, 0.08029, 0.25, 0.01, 0.4197, 0.08029, 0.49, 0.25, 0.25, 0.5, 0.25, 1.0, 0.125, 1.0, 0.125, 0.5, 0.125, 0.5, 0.125, 1.0, 0.0, 1.0, 0.0, 0.5, 0.75, 0.49, 0.9197, 0.4197, 0.99, 0.25, 0.9197, 0.08029, 0.75, 0.01, 0.5803, 0.08029, 0.51, 0.25, 0.5803, 0.4197, 1.0, 0.5, 1.0, 1.0, 0.875, 1.0, 0.875, 0.5, 0.875, 0.5, 0.875, 1.0, 0.75, 1.0, 0.75, 0.5, 0.75, 0.5, 0.75, 1.0, 0.625, 1.0, 0.625, 0.5, 0.625, 0.5, 0.625, 1.0, 0.5, 1.0, 0.5, 0.5, 0.5, 0.5, 0.5, 1.0, 0.375, 1.0, 0.375, 0.5, 0.375, 0.5, 0.375, 1.0, 0.25, 1.0, 0.25, 0.5, 0.4197, 0.4197, 0.25, 0.49, 0.08029, 0.4197, 0.01, 0.25, 0.08029, 0.08029, 0.25, 0.01, 0.4197, 0.08029, 0.49, 0.25, 0.25, 0.5, 0.25, 1.0, 0.125, 1.0, 0.125, 0.5, 0.125, 0.5, 0.125, 1.0, 0.0, 1.0, 0.0, 0.5, 0.75, 0.49, 0.9197, 0.4197, 0.99, 0.25, 0.9197, 0.08029, 0.75, 0.01, 0.5803, 0.08029, 0.51, 0.25, 0.5803, 0.4197, 1.0, 0.5, 1.0, 1.0, 0.875, 1.0, 0.875, 0.5, 0.875, 0.5, 0.875, 1.0, 0.75, 1.0, 0.75, 0.5, 0.75, 0.5, 0.75, 1.0, 0.625, 1.0, 0.625, 0.5, 0.625, 0.5, 0.625, 1.0, 0.5, 1.0, 0.5, 0.5, 0.5, 0.5, 0.5, 1.0, 0.375, 1.0, 0.375, 0.5, 0.375, 0.5, 0.375, 1.0, 0.25, 1.0, 0.25, 0.5, 0.4197, 0.4197, 0.25, 0.49, 0.08029, 0.4197, 0.01, 0.25, 0.08029, 0.08029, 0.25, 0.01, 0.4197, 0.08029, 0.49, 0.25, 0.25, 0.5, 0.25, 1.0, 0.125, 1.0, 0.125, 0.5, 0.125, 0.5, 0.125, 1.0, 0.0, 1.0, 0.0, 0.5, 0.75, 0.49, 0.9197, 0.4197, 0.99, 0.25, 0.9197, 0.08029, 0.75, 0.01, 0.5803, 0.08029, 0.51, 0.25, 0.5803, 0.4197, 1.0, 0.5, 1.0, 1.0, 0.875, 1.0, 0.875, 0.5, 0.875, 0.5, 0.875, 1.0, 0.75, 1.0, 0.75, 0.5, 0.75, 0.5, 0.75, 1.0, 0.625, 1.0, 0.625, 0.5, 0.625, 0.5, 0.625, 1.0, 0.5, 1.0, 0.5, 0.5, 0.5, 0.5, 0.5, 1.0, 0.375, 1.0, 0.375, 0.5, 0.375, 0.5, 0.375, 1.0, 0.25, 1.0, 0.25, 0.5, 0.4197, 0.4197, 0.25, 0.49, 0.08029, 0.4197, 0.01, 0.25, 0.08029, 0.08029, 0.25, 0.01, 0.4197, 0.08029, 0.49, 0.25, 0.25, 0.5, 0.25, 1.0, 0.125, 1.0, 0.125, 0.5, 0.125, 0.5, 0.125, 1.0, 0.0, 1.0, 0.0, 0.5, 0.75, 0.49, 0.9197, 0.4197, 0.99, 0.25, 0.9197, 0.08029, 0.75, 0.01, 0.5803, 0.08029, 0.51, 0.25, 0.5803, 0.4197, 0.375, 0.0, 0.625, 0.0, 0.625, 0.25, 0.375, 0.25, 0.375, 0.25, 0.625, 0.25, 0.625, 0.5, 0.375, 0.5, 0.375, 0.5, 0.625, 0.5, 0.625, 0.75, 0.375, 0.75, 0.375, 0.75, 0.625, 0.75, 0.625, 1.0, 0.375, 1.0, 0.125, 0.5, 0.375, 0.5, 0.375, 0.75, 0.125, 0.75, 0.625, 0.5, 0.875, 0.5, 0.875, 0.75, 0.625, 0.75, 1.0, 0.5, 1.0, 1.0, 0.875, 1.0, 0.875, 0.5, 0.875, 0.5, 0.875, 1.0, 0.75, 1.0, 0.75, 0.5, 0.75, 0.5, 0.75, 1.0, 0.625, 1.0, 0.625, 0.5, 0.625, 0.5, 0.625, 1.0, 0.5, 1.0, 0.5, 0.5, 0.5, 0.5, 0.5, 1.0, 0.375, 1.0, 0.375, 0.5, 0.375, 0.5, 0.375, 1.0, 0.25, 1.0, 0.25, 0.5, 0.4197, 0.4197, 0.25, 0.49, 0.08029, 0.4197, 0.01, 0.25, 0.08029, 0.08029, 0.25, 0.01, 0.4197, 0.08029, 0.49, 0.25, 0.25, 0.5, 0.25, 1.0, 0.125, 1.0, 0.125, 0.5, 0.125, 0.5, 0.125, 1.0, 0.0, 1.0, 0.0, 0.5, 0.75, 0.49, 0.9197, 0.4197, 0.99, 0.25, 0.9197, 0.08029, 0.75, 0.01, 0.5803, 0.08029, 0.51, 0.25, 0.5803, 0.4197, 1.0, 0.5, 1.0, 1.0, 0.875, 1.0, 0.875, 0.5, 0.875, 0.5, 0.875, 1.0, 0.75, 1.0, 0.75, 0.5, 0.75, 0.5, 0.75, 1.0, 0.625, 1.0, 0.625, 0.5, 0.625, 0.5, 0.625, 1.0, 0.5, 1.0, 0.5, 0.5, 0.5, 0.5, 0.5, 1.0, 0.375, 1.0, 0.375, 0.5, 0.375, 0.5, 0.375, 1.0, 0.25, 1.0, 0.25, 0.5, 0.4197, 0.4197, 0.25, 0.49, 0.08029, 0.4197, 0.01, 0.25, 0.08029, 0.08029, 0.25, 0.01, 0.4197, 0.08029, 0.49, 0.25, 0.25, 0.5, 0.25, 1.0, 0.125, 1.0, 0.125, 0.5, 0.125, 0.5, 0.125, 1.0, 0.0, 1.0, 0.0, 0.5, 0.75, 0.49, 0.9197, 0.4197, 0.99, 0.25, 0.9197, 0.08029, 0.75, 0.01, 0.5803, 0.08029, 0.51, 0.25, 0.5803, 0.4197, 1.0, 0.5, 1.0, 1.0, 0.875, 1.0, 0.875, 0.5, 0.875, 0.5, 0.875, 1.0, 0.75, 1.0, 0.75, 0.5, 0.75, 0.5, 0.75, 1.0, 0.625, 1.0, 0.625, 0.5, 0.625, 0.5, 0.625, 1.0, 0.5, 1.0, 0.5, 0.5, 0.5, 0.5, 0.5, 1.0, 0.375, 1.0, 0.375, 0.5, 0.375, 0.5, 0.375, 1.0, 0.25, 1.0, 0.25, 0.5, 0.4197, 0.4197, 0.25, 0.49, 0.08029, 0.4197, 0.01, 0.25, 0.08029, 0.08029, 0.25, 0.01, 0.4197, 0.08029, 0.49, 0.25, 0.25, 0.5, 0.25, 1.0, 0.125, 1.0, 0.125, 0.5, 0.125, 0.5, 0.125, 1.0, 0.0, 1.0, 0.0, 0.5, 0.75, 0.49, 0.9197, 0.4197, 0.99, 0.25, 0.9197, 0.08029, 0.75, 0.01, 0.5803, 0.08029, 0.51, 0.25, 0.5803, 0.4197, 1.0, 0.5, 1.0, 1.0, 0.875, 1.0, 0.875, 0.5, 0.875, 0.5, 0.875, 1.0, 0.75, 1.0, 0.75, 0.5, 0.75, 0.5, 0.75, 1.0, 0.625, 1.0, 0.625, 0.5, 0.625, 0.5, 0.625, 1.0, 0.5, 1.0, 0.5, 0.5, 0.5, 0.5, 0.5, 1.0, 0.375, 1.0, 0.375, 0.5, 0.375, 0.5, 0.375, 1.0, 0.25, 1.0, 0.25, 0.5, 0.4197, 0.4197, 0.25, 0.49, 0.08029, 0.4197, 0.01, 0.25, 0.08029, 0.08029, 0.25, 0.01, 0.4197, 0.08029, 0.49, 0.25, 0.25, 0.5, 0.25, 1.0, 0.125, 1.0, 0.125, 0.5, 0.125, 0.5, 0.125, 1.0, 0.0, 1.0, 0.0, 0.5, 0.75, 0.49, 0.9197, 0.4197, 0.99, 0.25, 0.9197, 0.08029, 0.75, 0.01, 0.5803, 0.08029, 0.51, 0.25, 0.5803, 0.4197, 1.0, 0.5, 1.0, 1.0, 0.875, 1.0, 0.875, 0.5, 0.875, 0.5, 0.875, 1.0, 0.75, 1.0, 0.75, 0.5, 0.75, 0.5, 0.75, 1.0, 0.625, 1.0, 0.625, 0.5, 0.625, 0.5, 0.625, 1.0, 0.5, 1.0, 0.5, 0.5, 0.5, 0.5, 0.5, 1.0, 0.375, 1.0, 0.375, 0.5, 0.375, 0.5, 0.375, 1.0, 0.25, 1.0, 0.25, 0.5, 0.4197, 0.4197, 0.25, 0.49, 0.08029, 0.4197, 0.01, 0.25, 0.08029, 0.08029, 0.25, 0.01, 0.4197, 0.08029, 0.49, 0.25, 0.25, 0.5, 0.25, 1.0, 0.125, 1.0, 0.125, 0.5, 0.125, 0.5, 0.125, 1.0, 0.0, 1.0, 0.0, 0.5, 0.75, 0.49, 0.9197, 0.4197, 0.99, 0.25, 0.9197, 0.08029, 0.75, 0.01, 0.5803, 0.08029, 0.51, 0.25, 0.5803, 0.4197, 1.0, 0.5, 1.0, 1.0, 0.875, 1.0, 0.875, 0.5, 0.875, 0.5, 0.875, 1.0, 0.75, 1.0, 0.75, 0.5, 0.75, 0.5, 0.75, 1.0, 0.625, 1.0, 0.625, 0.5, 0.625, 0.5, 0.625, 1.0, 0.5, 1.0, 0.5, 0.5, 0.5, 0.5, 0.5, 1.0, 0.375, 1.0, 0.375, 0.5, 0.375, 0.5, 0.375, 1.0, 0.25, 1.0, 0.25, 0.5, 0.4197, 0.4197, 0.25, 0.49, 0.08029, 0.4197, 0.01, 0.25, 0.08029, 0.08029, 0.25, 0.01, 0.4197, 0.08029, 0.49, 0.25, 0.25, 0.5, 0.25, 1.0, 0.125, 1.0, 0.125, 0.5, 0.125, 0.5, 0.125, 1.0, 0.0, 1.0, 0.0, 0.5, 0.75, 0.49, 0.9197, 0.4197, 0.99, 0.25, 0.9197, 0.08029, 0.75, 0.01, 0.5803, 0.08029, 0.51, 0.25, 0.5803, 0.4197, 0.375, 0.0, 0.625, 0.0, 0.625, 0.25, 0.375, 0.25, 0.375, 0.25, 0.625, 0.25, 0.625, 0.5, 0.375, 0.5, 0.375, 0.5, 0.625, 0.5, 0.625, 0.75, 0.375, 0.75, 0.375, 0.75, 0.625, 0.75, 0.625, 1.0, 0.375, 1.0, 0.125, 0.5, 0.375, 0.5, 0.375, 0.75, 0.125, 0.75, 0.625, 0.5, 0.875, 0.5, 0.875, 0.75, 0.625, 0.75, 1.0, 0.5, 1.0, 1.0, 0.875, 1.0, 0.875, 0.5, 0.875, 0.5, 0.875, 1.0, 0.75, 1.0, 0.75, 0.5, 0.75, 0.5, 0.75, 1.0, 0.625, 1.0, 0.625, 0.5, 0.625, 0.5, 0.625, 1.0, 0.5, 1.0, 0.5, 0.5, 0.5, 0.5, 0.5, 1.0, 0.375, 1.0, 0.375, 0.5, 0.375, 0.5, 0.375, 1.0, 0.25, 1.0, 0.25, 0.5, 0.4197, 0.4197, 0.25, 0.49, 0.08029, 0.4197, 0.01, 0.25, 0.08029, 0.08029, 0.25, 0.01, 0.4197, 0.08029, 0.49, 0.25, 0.25, 0.5, 0.25, 1.0, 0.125, 1.0, 0.125, 0.5, 0.125, 0.5, 0.125, 1.0, 0.0, 1.0, 0.0, 0.5, 0.75, 0.49, 0.9197, 0.4197, 0.99, 0.25, 0.9197, 0.08029, 0.75, 0.01, 0.5803, 0.08029, 0.51, 0.25, 0.5803, 0.4197, 1.0, 0.5, 1.0, 1.0, 0.875, 1.0, 0.875, 0.5, 0.875, 0.5, 0.875, 1.0, 0.75, 1.0, 0.75, 0.5, 0.75, 0.5, 0.75, 1.0, 0.625, 1.0, 0.625, 0.5, 0.625, 0.5, 0.625, 1.0, 0.5, 1.0, 0.5, 0.5, 0.5, 0.5, 0.5, 1.0, 0.375, 1.0, 0.375, 0.5, 0.375, 0.5, 0.375, 1.0, 0.25, 1.0, 0.25, 0.5, 0.4197, 0.4197, 0.25, 0.49, 0.08029, 0.4197, 0.01, 0.25, 0.08029, 0.08029, 0.25, 0.01, 0.4197, 0.08029, 0.49, 0.25, 0.25, 0.5, 0.25, 1.0, 0.125, 1.0, 0.125, 0.5, 0.125, 0.5, 0.125, 1.0, 0.0, 1.0, 0.0, 0.5, 0.75, 0.49, 0.9197, 0.4197, 0.99, 0.25, 0.9197, 0.08029, 0.75, 0.01, 0.5803, 0.08029, 0.51, 0.25, 0.5803, 0.4197, 1.0, 0.5, 1.0, 1.0, 0.875, 1.0, 0.875, 0.5, 0.875, 0.5, 0.875, 1.0, 0.75, 1.0, 0.75, 0.5, 0.75, 0.5, 0.75, 1.0, 0.625, 1.0, 0.625, 0.5, 0.625, 0.5, 0.625, 1.0, 0.5, 1.0, 0.5, 0.5, 0.5, 0.5, 0.5, 1.0, 0.375, 1.0, 0.375, 0.5, 0.375, 0.5, 0.375, 1.0, 0.25, 1.0, 0.25, 0.5, 0.4197, 0.4197, 0.25, 0.49, 0.08029, 0.4197, 0.01, 0.25, 0.08029, 0.08029, 0.25, 0.01, 0.4197, 0.08029, 0.49, 0.25, 0.25, 0.5, 0.25, 1.0, 0.125, 1.0, 0.125, 0.5, 0.125, 0.5, 0.125, 1.0, 0.0, 1.0, 0.0, 0.5, 0.75, 0.49, 0.9197, 0.4197, 0.99, 0.25, 0.9197, 0.08029, 0.75, 0.01, 0.5803, 0.08029, 0.51, 0.25, 0.5803, 0.4197, 1.0, 0.5, 1.0, 1.0, 0.875, 1.0, 0.875, 0.5, 0.875, 0.5, 0.875, 1.0, 0.75, 1.0, 0.75, 0.5, 0.75, 0.5, 0.75, 1.0, 0.625, 1.0, 0.625, 0.5, 0.625, 0.5, 0.625, 1.0, 0.5, 1.0, 0.5, 0.5, 0.5, 0.5, 0.5, 1.0, 0.375, 1.0, 0.375, 0.5, 0.375, 0.5, 0.375, 1.0, 0.25, 1.0, 0.25, 0.5, 0.4197, 0.4197, 0.25, 0.49, 0.08029, 0.4197, 0.01, 0.25, 0.08029, 0.08029, 0.25, 0.01, 0.4197, 0.08029, 0.49, 0.25, 0.25, 0.5, 0.25, 1.0, 0.125, 1.0, 0.125, 0.5, 0.125, 0.5, 0.125, 1.0, 0.0, 1.0, 0.0, 0.5, 0.75, 0.49, 0.9197, 0.4197, 0.99, 0.25, 0.9197, 0.08029, 0.75, 0.01, 0.5803, 0.08029, 0.51, 0.25, 0.5803, 0.4197, 1.0, 0.5, 1.0, 1.0, 0.875, 1.0, 0.875, 0.5, 0.875, 0.5, 0.875, 1.0, 0.75, 1.0, 0.75, 0.5, 0.75, 0.5, 0.75, 1.0, 0.625, 1.0, 0.625, 0.5, 0.625, 0.5, 0.625, 1.0, 0.5, 1.0, 0.5, 0.5, 0.5, 0.5, 0.5, 1.0, 0.375, 1.0, 0.375, 0.5, 0.375, 0.5, 0.375, 1.0, 0.25, 1.0, 0.25, 0.5, 0.4197, 0.4197, 0.25, 0.49, 0.08029, 0.4197, 0.01, 0.25, 0.08029, 0.08029, 0.25, 0.01, 0.4197, 0.08029, 0.49, 0.25, 0.25, 0.5, 0.25, 1.0, 0.125, 1.0, 0.125, 0.5, 0.125, 0.5, 0.125, 1.0, 0.0, 1.0, 0.0, 0.5, 0.75, 0.49, 0.9197, 0.4197, 0.99, 0.25, 0.9197, 0.08029, 0.75, 0.01, 0.5803, 0.08029, 0.51, 0.25, 0.5803, 0.4197, 1.0, 0.5, 1.0, 1.0, 0.875, 1.0, 0.875, 0.5, 0.875, 0.5, 0.875, 1.0, 0.75, 1.0, 0.75, 0.5, 0.75, 0.5, 0.75, 1.0, 0.625, 1.0, 0.625, 0.5, 0.625, 0.5, 0.625, 1.0, 0.5, 1.0, 0.5, 0.5, 0.5, 0.5, 0.5, 1.0, 0.375, 1.0, 0.375, 0.5, 0.375, 0.5, 0.375, 1.0, 0.25, 1.0, 0.25, 0.5, 0.4197, 0.4197, 0.25, 0.49, 0.08029, 0.4197, 0.01, 0.25, 0.08029, 0.08029, 0.25, 0.01, 0.4197, 0.08029, 0.49, 0.25, 0.25, 0.5, 0.25, 1.0, 0.125, 1.0, 0.125, 0.5, 0.125, 0.5, 0.125, 1.0, 0.0, 1.0, 0.0, 0.5, 0.75, 0.49, 0.9197, 0.4197, 0.99, 0.25, 0.9197, 0.08029, 0.75, 0.01, 0.5803, 0.08029, 0.51, 0.25, 0.5803, 0.4197, 0.375, 0.0, 0.625, 0.0, 0.625, 0.25, 0.375, 0.25, 0.375, 0.25, 0.625, 0.25, 0.625, 0.5, 0.375, 0.5, 0.375, 0.5, 0.625, 0.5, 0.625, 0.75, 0.375, 0.75, 0.375, 0.75, 0.625, 0.75, 0.625, 1.0, 0.375, 1.0, 0.125, 0.5, 0.375, 0.5, 0.375, 0.75, 0.125, 0.75, 0.625, 0.5, 0.875, 0.5, 0.875, 0.75, 0.625, 0.75, 1.0, 0.5, 1.0, 1.0, 0.875, 1.0, 0.875, 0.5, 0.875, 0.5, 0.875, 1.0, 0.75, 1.0, 0.75, 0.5, 0.75, 0.5, 0.75, 1.0, 0.625, 1.0, 0.625, 0.5, 0.625, 0.5, 0.625, 1.0, 0.5, 1.0, 0.5, 0.5, 0.5, 0.5, 0.5, 1.0, 0.375, 1.0, 0.375, 0.5, 0.375, 0.5, 0.375, 1.0, 0.25, 1.0, 0.25, 0.5, 0.4197, 0.4197, 0.25, 0.49, 0.08029, 0.4197, 0.01, 0.25, 0.08029, 0.08029, 0.25, 0.01, 0.4197, 0.08029, 0.49, 0.25, 0.25, 0.5, 0.25, 1.0, 0.125, 1.0, 0.125, 0.5, 0.125, 0.5, 0.125, 1.0, 0.0, 1.0, 0.0, 0.5, 0.75, 0.49, 0.9197, 0.4197, 0.99, 0.25, 0.9197, 0.08029, 0.75, 0.01, 0.5803, 0.08029, 0.51, 0.25, 0.5803, 0.4197, 1.0, 0.5, 1.0, 1.0, 0.875, 1.0, 0.875, 0.5, 0.875, 0.5, 0.875, 1.0, 0.75, 1.0, 0.75, 0.5, 0.75, 0.5, 0.75, 1.0, 0.625, 1.0, 0.625, 0.5, 0.625, 0.5, 0.625, 1.0, 0.5, 1.0, 0.5, 0.5, 0.5, 0.5, 0.5, 1.0, 0.375, 1.0, 0.375, 0.5, 0.375, 0.5, 0.375, 1.0, 0.25, 1.0, 0.25, 0.5, 0.4197, 0.4197, 0.25, 0.49, 0.08029, 0.4197, 0.01, 0.25, 0.08029, 0.08029, 0.25, 0.01, 0.4197, 0.08029, 0.49, 0.25, 0.25, 0.5, 0.25, 1.0, 0.125, 1.0, 0.125, 0.5, 0.125, 0.5, 0.125, 1.0, 0.0, 1.0, 0.0, 0.5, 0.75, 0.49, 0.9197, 0.4197, 0.99, 0.25, 0.9197, 0.08029, 0.75, 0.01, 0.5803, 0.08029, 0.51, 0.25, 0.5803, 0.4197, 1.0, 0.5, 1.0, 1.0, 0.875, 1.0, 0.875, 0.5, 0.875, 0.5, 0.875, 1.0, 0.75, 1.0, 0.75, 0.5, 0.75, 0.5, 0.75, 1.0, 0.625, 1.0, 0.625, 0.5, 0.625, 0.5, 0.625, 1.0, 0.5, 1.0, 0.5, 0.5, 0.5, 0.5, 0.5, 1.0, 0.375, 1.0, 0.375, 0.5, 0.375, 0.5, 0.375, 1.0, 0.25, 1.0, 0.25, 0.5, 0.4197, 0.4197, 0.25, 0.49, 0.08029, 0.4197, 0.01, 0.25, 0.08029, 0.08029, 0.25, 0.01, 0.4197, 0.08029, 0.49, 0.25, 0.25, 0.5, 0.25, 1.0, 0.125, 1.0, 0.125, 0.5, 0.125, 0.5, 0.125, 1.0, 0.0, 1.0, 0.0, 0.5, 0.75, 0.49, 0.9197, 0.4197, 0.99, 0.25, 0.9197, 0.08029, 0.75, 0.01, 0.5803, 0.08029, 0.51, 0.25, 0.5803, 0.4197, 1.0, 0.5, 1.0, 1.0, 0.875, 1.0, 0.875, 0.5, 0.875, 0.5, 0.875, 1.0, 0.75, 1.0, 0.75, 0.5, 0.75, 0.5, 0.75, 1.0, 0.625, 1.0, 0.625, 0.5, 0.625, 0.5, 0.625, 1.0, 0.5, 1.0, 0.5, 0.5, 0.5, 0.5, 0.5, 1.0, 0.375, 1.0, 0.375, 0.5, 0.375, 0.5, 0.375, 1.0, 0.25, 1.0, 0.25, 0.5, 0.4197, 0.4197, 0.25, 0.49, 0.08029, 0.4197, 0.01, 0.25, 0.08029, 0.08029, 0.25, 0.01, 0.4197, 0.08029, 0.49, 0.25, 0.25, 0.5, 0.25, 1.0, 0.125, 1.0, 0.125, 0.5, 0.125, 0.5, 0.125, 1.0, 0.0, 1.0, 0.0, 0.5, 0.75, 0.49, 0.9197, 0.4197, 0.99, 0.25, 0.9197, 0.08029, 0.75, 0.01, 0.5803, 0.08029, 0.51, 0.25, 0.5803, 0.4197, 0.375, 0.0, 0.625, 0.0, 0.625, 0.25, 0.375, 0.25, 0.375, 0.25, 0.625, 0.25, 0.625, 0.5, 0.375, 0.5, 0.375, 0.5, 0.625, 0.5, 0.625, 0.75, 0.375, 0.75, 0.375, 0.75, 0.625, 0.75, 0.625, 1.0, 0.375, 1.0, 0.125, 0.5, 0.375, 0.5, 0.375, 0.75, 0.125, 0.75, 0.625, 0.5, 0.875, 0.5, 0.875, 0.75, 0.625, 0.75, 0.375, 0.0, 0.625, 0.0, 0.625, 0.25, 0.375, 0.25, 0.375, 0.25, 0.625, 0.25, 0.625, 0.5, 0.375, 0.5, 0.375, 0.5, 0.625, 0.5, 0.625, 0.75, 0.375, 0.75, 0.375, 0.75, 0.625, 0.75, 0.625, 1.0, 0.375, 1.0, 0.125, 0.5, 0.375, 0.5, 0.375, 0.75, 0.125, 0.75, 0.625, 0.5, 0.875, 0.5, 0.875, 0.75, 0.625, 0.75, 1.0, 0.5, 1.0, 1.0, 0.875, 1.0, 0.875, 0.5, 0.875, 0.5, 0.875, 1.0, 0.75, 1.0, 0.75, 0.5, 0.75, 0.5, 0.75, 1.0, 0.625, 1.0, 0.625, 0.5, 0.625, 0.5, 0.625, 1.0, 0.5, 1.0, 0.5, 0.5, 0.5, 0.5, 0.5, 1.0, 0.375, 1.0, 0.375, 0.5, 0.375, 0.5, 0.375, 1.0, 0.25, 1.0, 0.25, 0.5, 0.4197, 0.4197, 0.25, 0.49, 0.08029, 0.4197, 0.01, 0.25, 0.08029, 0.08029, 0.25, 0.01, 0.4197, 0.08029, 0.49, 0.25, 0.25, 0.5, 0.25, 1.0, 0.125, 1.0, 0.125, 0.5, 0.125, 0.5, 0.125, 1.0, 0.0, 1.0, 0.0, 0.5, 0.75, 0.49, 0.9197, 0.4197, 0.99, 0.25, 0.9197, 0.08029, 0.75, 0.01, 0.5803, 0.08029, 0.51, 0.25, 0.5803, 0.4197, 1.0, 0.5, 1.0, 1.0, 0.875, 1.0, 0.875, 0.5, 0.875, 0.5, 0.875, 1.0, 0.75, 1.0, 0.75, 0.5, 0.75, 0.5, 0.75, 1.0, 0.625, 1.0, 0.625, 0.5, 0.625, 0.5, 0.625, 1.0, 0.5, 1.0, 0.5, 0.5, 0.5, 0.5, 0.5, 1.0, 0.375, 1.0, 0.375, 0.5, 0.375, 0.5, 0.375, 1.0, 0.25, 1.0, 0.25, 0.5, 0.4197, 0.4197, 0.25, 0.49, 0.08029, 0.4197, 0.01, 0.25, 0.08029, 0.08029, 0.25, 0.01, 0.4197, 0.08029, 0.49, 0.25, 0.25, 0.5, 0.25, 1.0, 0.125, 1.0, 0.125, 0.5, 0.125, 0.5, 0.125, 1.0, 0.0, 1.0, 0.0, 0.5, 0.75, 0.49, 0.9197, 0.4197, 0.99, 0.25, 0.9197, 0.08029, 0.75, 0.01, 0.5803, 0.08029, 0.51, 0.25, 0.5803, 0.4197, 1.0, 0.5, 1.0, 1.0, 0.875, 1.0, 0.875, 0.5, 0.875, 0.5, 0.875, 1.0, 0.75, 1.0, 0.75, 0.5, 0.75, 0.5, 0.75, 1.0, 0.625, 1.0, 0.625, 0.5, 0.625, 0.5, 0.625, 1.0, 0.5, 1.0, 0.5, 0.5, 0.5, 0.5, 0.5, 1.0, 0.375, 1.0, 0.375, 0.5, 0.375, 0.5, 0.375, 1.0, 0.25, 1.0, 0.25, 0.5, 0.4197, 0.4197, 0.25, 0.49, 0.08029, 0.4197, 0.01, 0.25, 0.08029, 0.08029, 0.25, 0.01, 0.4197, 0.08029, 0.49, 0.25, 0.25, 0.5, 0.25, 1.0, 0.125, 1.0, 0.125, 0.5, 0.125, 0.5, 0.125, 1.0, 0.0, 1.0, 0.0, 0.5, 0.75, 0.49, 0.9197, 0.4197, 0.99, 0.25, 0.9197, 0.08029, 0.75, 0.01, 0.5803, 0.08029, 0.51, 0.25, 0.5803, 0.4197, 1.0, 0.5, 1.0, 1.0, 0.875, 1.0, 0.875, 0.5, 0.875, 0.5, 0.875, 1.0, 0.75, 1.0, 0.75, 0.5, 0.75, 0.5, 0.75, 1.0, 0.625, 1.0, 0.625, 0.5, 0.625, 0.5, 0.625, 1.0, 0.5, 1.0, 0.5, 0.5, 0.5, 0.5, 0.5, 1.0, 0.375, 1.0, 0.375, 0.5, 0.375, 0.5, 0.375, 1.0, 0.25, 1.0, 0.25, 0.5, 0.4197, 0.4197, 0.25, 0.49, 0.08029, 0.4197, 0.01, 0.25, 0.08029, 0.08029, 0.25, 0.01, 0.4197, 0.08029, 0.49, 0.25, 0.25, 0.5, 0.25, 1.0, 0.125, 1.0, 0.125, 0.5, 0.125, 0.5, 0.125, 1.0, 0.0, 1.0, 0.0, 0.5, 0.75, 0.49, 0.9197, 0.4197, 0.99, 0.25, 0.9197, 0.08029, 0.75, 0.01, 0.5803, 0.08029, 0.51, 0.25, 0.5803, 0.4197, 0.375, 0.0, 0.625, 0.0, 0.625, 0.25, 0.375, 0.25, 0.375, 0.25, 0.625, 0.25, 0.625, 0.5, 0.375, 0.5, 0.375, 0.5, 0.625, 0.5, 0.625, 0.75, 0.375, 0.75, 0.375, 0.75, 0.625, 0.75, 0.625, 1.0, 0.375, 1.0, 0.125, 0.5, 0.375, 0.5, 0.375, 0.75, 0.125, 0.75, 0.625, 0.5, 0.875, 0.5, 0.875, 0.75, 0.625, 0.75, 1.0, 0.5, 1.0, 1.0, 0.875, 1.0, 0.875, 0.5, 0.875, 0.5, 0.875, 1.0, 0.75, 1.0, 0.75, 0.5, 0.75, 0.5, 0.75, 1.0, 0.625, 1.0, 0.625, 0.5, 0.625, 0.5, 0.625, 1.0, 0.5, 1.0, 0.5, 0.5, 0.5, 0.5, 0.5, 1.0, 0.375, 1.0, 0.375, 0.5, 0.375, 0.5, 0.375, 1.0, 0.25, 1.0, 0.25, 0.5, 0.4197, 0.4197, 0.25, 0.49, 0.08029, 0.4197, 0.01, 0.25, 0.08029, 0.08029, 0.25, 0.01, 0.4197, 0.08029, 0.49, 0.25, 0.25, 0.5, 0.25, 1.0, 0.125, 1.0, 0.125, 0.5, 0.125, 0.5, 0.125, 1.0, 0.0, 1.0, 0.0, 0.5, 0.75, 0.49, 0.9197, 0.4197, 0.99, 0.25, 0.9197, 0.08029, 0.75, 0.01, 0.5803, 0.08029, 0.51, 0.25, 0.5803, 0.4197, 1.0, 0.5, 1.0, 1.0, 0.875, 1.0, 0.875, 0.5, 0.875, 0.5, 0.875, 1.0, 0.75, 1.0, 0.75, 0.5, 0.75, 0.5, 0.75, 1.0, 0.625, 1.0, 0.625, 0.5, 0.625, 0.5, 0.625, 1.0, 0.5, 1.0, 0.5, 0.5, 0.5, 0.5, 0.5, 1.0, 0.375, 1.0, 0.375, 0.5, 0.375, 0.5, 0.375, 1.0, 0.25, 1.0, 0.25, 0.5, 0.4197, 0.4197, 0.25, 0.49, 0.08029, 0.4197, 0.01, 0.25, 0.08029, 0.08029, 0.25, 0.01, 0.4197, 0.08029, 0.49, 0.25, 0.25, 0.5, 0.25, 1.0, 0.125, 1.0, 0.125, 0.5, 0.125, 0.5, 0.125, 1.0, 0.0, 1.0, 0.0, 0.5, 0.75, 0.49, 0.9197, 0.4197, 0.99, 0.25, 0.9197, 0.08029, 0.75, 0.01, 0.5803, 0.08029, 0.51, 0.25, 0.5803, 0.4197, 1.0, 0.5, 1.0, 1.0, 0.875, 1.0, 0.875, 0.5, 0.875, 0.5, 0.875, 1.0, 0.75, 1.0, 0.75, 0.5, 0.75, 0.5, 0.75, 1.0, 0.625, 1.0, 0.625, 0.5, 0.625, 0.5, 0.625, 1.0, 0.5, 1.0, 0.5, 0.5, 0.5, 0.5, 0.5, 1.0, 0.375, 1.0, 0.375, 0.5, 0.375, 0.5, 0.375, 1.0, 0.25, 1.0, 0.25, 0.5, 0.4197, 0.4197, 0.25, 0.49, 0.08029, 0.4197, 0.01, 0.25, 0.08029, 0.08029, 0.25, 0.01, 0.4197, 0.08029, 0.49, 0.25, 0.25, 0.5, 0.25, 1.0, 0.125, 1.0, 0.125, 0.5, 0.125, 0.5, 0.125, 1.0, 0.0, 1.0, 0.0, 0.5, 0.75, 0.49, 0.9197, 0.4197, 0.99, 0.25, 0.9197, 0.08029, 0.75, 0.01, 0.5803, 0.08029, 0.51, 0.25, 0.5803, 0.4197, 1.0, 0.5, 1.0, 1.0, 0.875, 1.0, 0.875, 0.5, 0.875, 0.5, 0.875, 1.0, 0.75, 1.0, 0.75, 0.5, 0.75, 0.5, 0.75, 1.0, 0.625, 1.0, 0.625, 0.5, 0.625, 0.5, 0.625, 1.0, 0.5, 1.0, 0.5, 0.5, 0.5, 0.5, 0.5, 1.0, 0.375, 1.0, 0.375, 0.5, 0.375, 0.5, 0.375, 1.0, 0.25, 1.0, 0.25, 0.5, 0.4197, 0.4197, 0.25, 0.49, 0.08029, 0.4197, 0.01, 0.25, 0.08029, 0.08029, 0.25, 0.01, 0.4197, 0.08029, 0.49, 0.25, 0.25, 0.5, 0.25, 1.0, 0.125, 1.0, 0.125, 0.5, 0.125, 0.5, 0.125, 1.0, 0.0, 1.0, 0.0, 0.5, 0.75, 0.49, 0.9197, 0.4197, 0.99, 0.25, 0.9197, 0.08029, 0.75, 0.01, 0.5803, 0.08029, 0.51, 0.25, 0.5803, 0.4197, 0.375, 0.0, 0.625, 0.0, 0.625, 0.25, 0.375, 0.25, 0.375, 0.25, 0.625, 0.25, 0.625, 0.5, 0.375, 0.5, 0.375, 0.5, 0.625, 0.5, 0.625, 0.75, 0.375, 0.75, 0.375, 0.75, 0.625, 0.75, 0.625, 1.0, 0.375, 1.0, 0.125, 0.5, 0.375, 0.5, 0.375, 0.75, 0.125, 0.75, 0.625, 0.5, 0.875, 0.5, 0.875, 0.75, 0.625, 0.75, 0.375, 0.0, 0.625, 0.0, 0.625, 0.25, 0.375, 0.25, 0.375, 0.25, 0.625, 0.25, 0.625, 0.5, 0.375, 0.5, 0.375, 0.5, 0.625, 0.5, 0.625, 0.75, 0.375, 0.75, 0.375, 0.75, 0.625, 0.75, 0.625, 1.0, 0.375, 1.0, 0.125, 0.5, 0.375, 0.5, 0.375, 0.75, 0.125, 0.75, 0.625, 0.5, 0.875, 0.5, 0.875, 0.75, 0.625, 0.75, 0.375, 0.0, 0.625, 0.0, 0.625, 0.25, 0.375, 0.25, 0.375, 0.25, 0.625, 0.25, 0.625, 0.5, 0.375, 0.5, 0.375, 0.5, 0.625, 0.5, 0.625, 0.75, 0.375, 0.75, 0.375, 0.75, 0.625, 0.75, 0.625, 1.0, 0.375, 1.0, 0.125, 0.5, 0.375, 0.5, 0.375, 0.75, 0.125, 0.75, 0.625, 0.5, 0.875, 0.5, 0.875, 0.75, 0.625, 0.75, 0.375, 0.0, 0.625, 0.0, 0.625, 0.25, 0.375, 0.25, 0.375, 0.25, 0.625, 0.25, 0.625, 0.5, 0.375, 0.5, 0.375, 0.5, 0.625, 0.5, 0.625, 0.75, 0.375, 0.75, 0.375, 0.75, 0.625, 0.75, 0.625, 1.0, 0.375, 1.0, 0.125, 0.5, 0.375, 0.5, 0.375, 0.75, 0.125, 0.75, 0.625, 0.5, 0.875, 0.5, 0.875, 0.75, 0.625, 0.75])
me_cube_309.materials.append(mat_wallbacking)
me_cube_309.materials.append(mat_planka)
me_cube_309.materials.append(mat_nailhead)
me_cube_309.materials.append(mat_plankb)
me_cube_309.materials.append(mat_plankc)
me_cube_309.materials.append(mat_metal)
me_cube_309.materials.append(mat_clawmark)
me_cube_309.materials.append(mat_rust)
me_cube_309.update()

# ---- objects
ob_floor = bpy.data.objects.new('Floor', me_plane)
ob_lookat = bpy.data.objects.new('LookAt', None)
ob_reviewcam = bpy.data.objects.new('ReviewCam', cam_camera_002)
ob_keylight = bpy.data.objects.new('KeyLight', light_sun_001)
ob_rimlight = bpy.data.objects.new('RimLight', light_spot)
ob_reinfwall = bpy.data.objects.new('ReinfWall', me_cube_309)

# ---- transforms, parenting, visibility, modifiers, constraints
ob_floor.location = (0.0, 0.0, 0.0)
ob_floor.scale = (1.2, 1.2, 1.0)
ob_lookat.location = (0.0, 0.0, 3.5)
ob_reviewcam.location = (8.0, -14.0, 4.5)
ob_reviewcam.rotation_euler = (1.509, -5.07e-09, 0.5191)
ob_keylight.location = (4.0, -6.0, 8.0)
_c = ob_keylight.constraints.new('TRACK_TO'); _c.name = 'Track To'
_c.target = ob_lookat
ob_rimlight.location = (-2.0, 3.0, 4.0)
_c = ob_rimlight.constraints.new('TRACK_TO'); _c.name = 'Track To'
_c.target = ob_lookat
ob_reinfwall.location = (0.0, 0.0, 0.0)
ob_reinfwall.scale = (6.0, 0.18, 6.5)

# ---- collection membership
col_collection.objects.link(ob_floor)
col_collection.objects.link(ob_lookat)
col_collection.objects.link(ob_reviewcam)
col_collection.objects.link(ob_keylight)
col_collection.objects.link(ob_rimlight)
col_collection.objects.link(ob_reinfwall)

# ---- scene / render settings (as saved in the file)
scene.camera = ob_reviewcam
scene.frame_start = 1; scene.frame_end = 250; scene.frame_set(1)
scene.render.engine = 'BLENDER_EEVEE_NEXT'
scene.render.resolution_x = 900
scene.render.resolution_y = 700
scene.render.bake_bias = 0.0
scene.render.bake_samples = 0
scene.cycles.sampling_pattern = 'TABULATED_SOBOL'
scene.eevee.use_volume_custom_range = False
scene.view_settings.look = 'AgX - Medium High Contrast'
bpy.context.view_layer.update()
